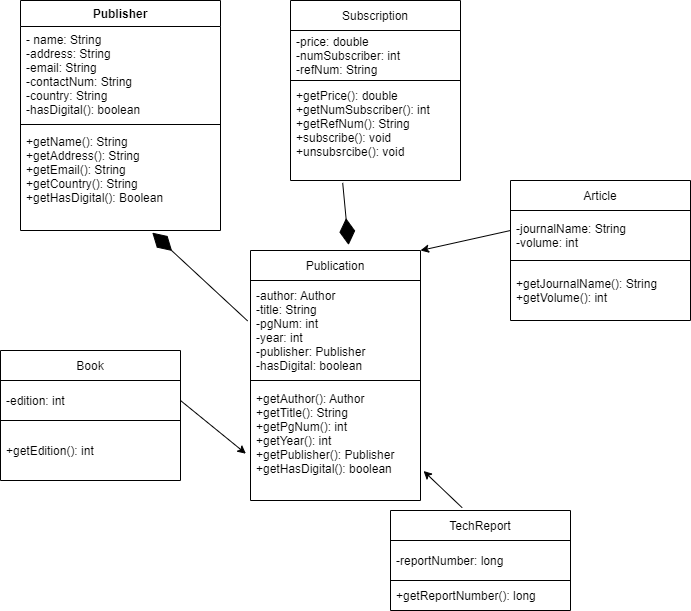

The diagram above was exported from draw.io. Its source (the exported page's mxGraphModel, read from the mxfile embedded in the PNG):
<mxGraphModel dx="763" dy="1809" grid="1" gridSize="10" guides="1" tooltips="1" connect="1" arrows="1" fold="1" page="1" pageScale="1" pageWidth="827" pageHeight="1169" math="0" shadow="0">
  <root>
    <mxCell id="WIyWlLk6GJQsqaUBKTNV-0" />
    <mxCell id="WIyWlLk6GJQsqaUBKTNV-1" parent="WIyWlLk6GJQsqaUBKTNV-0" />
    <mxCell id="8oHxmSdy2Ha02P6jsOBy-5" value="Publication" style="swimlane;fontStyle=0;childLayout=stackLayout;horizontal=1;startSize=30;horizontalStack=0;resizeParent=1;resizeParentMax=0;resizeLast=0;collapsible=1;marginBottom=0;" vertex="1" parent="WIyWlLk6GJQsqaUBKTNV-1">
      <mxGeometry x="380" y="130" width="170" height="250" as="geometry" />
    </mxCell>
    <mxCell id="8oHxmSdy2Ha02P6jsOBy-6" value="-author: Author&#10;-title: String&#10;-pgNum: int&#10;-year: int&#10;-publisher: Publisher&#10;-hasDigital: boolean" style="text;strokeColor=default;fillColor=none;align=left;verticalAlign=middle;spacingLeft=4;spacingRight=4;overflow=hidden;points=[[0,0.5],[1,0.5]];portConstraint=eastwest;rotatable=0;" vertex="1" parent="8oHxmSdy2Ha02P6jsOBy-5">
      <mxGeometry y="30" width="170" height="100" as="geometry" />
    </mxCell>
    <mxCell id="8oHxmSdy2Ha02P6jsOBy-8" value="+getAuthor(): Author&#10;+getTitle(): String&#10;+getPgNum(): int&#10;+getYear(): int&#10;+getPublisher(): Publisher&#10;+getHasDigital(): boolean&#10;" style="text;strokeColor=none;fillColor=none;align=left;verticalAlign=middle;spacingLeft=4;spacingRight=4;overflow=hidden;points=[[0,0.5],[1,0.5]];portConstraint=eastwest;rotatable=0;" vertex="1" parent="8oHxmSdy2Ha02P6jsOBy-5">
      <mxGeometry y="130" width="170" height="120" as="geometry" />
    </mxCell>
    <mxCell id="8oHxmSdy2Ha02P6jsOBy-9" value="" style="endArrow=classic;html=1;rounded=0;entryX=1;entryY=0;entryDx=0;entryDy=0;" edge="1" parent="WIyWlLk6GJQsqaUBKTNV-1" target="8oHxmSdy2Ha02P6jsOBy-5">
      <mxGeometry width="50" height="50" relative="1" as="geometry">
        <mxPoint x="640" y="110" as="sourcePoint" />
        <mxPoint x="570" y="230" as="targetPoint" />
      </mxGeometry>
    </mxCell>
    <mxCell id="8oHxmSdy2Ha02P6jsOBy-10" value="Article" style="swimlane;fontStyle=0;childLayout=stackLayout;horizontal=1;startSize=30;horizontalStack=0;resizeParent=1;resizeParentMax=0;resizeLast=0;collapsible=1;marginBottom=0;strokeColor=default;" vertex="1" parent="WIyWlLk6GJQsqaUBKTNV-1">
      <mxGeometry x="640" y="60" width="180" height="140" as="geometry" />
    </mxCell>
    <mxCell id="8oHxmSdy2Ha02P6jsOBy-11" value="-journalName: String&#10;-volume: int" style="text;strokeColor=default;fillColor=none;align=left;verticalAlign=middle;spacingLeft=4;spacingRight=4;overflow=hidden;points=[[0,0.5],[1,0.5]];portConstraint=eastwest;rotatable=0;" vertex="1" parent="8oHxmSdy2Ha02P6jsOBy-10">
      <mxGeometry y="30" width="180" height="50" as="geometry" />
    </mxCell>
    <mxCell id="8oHxmSdy2Ha02P6jsOBy-13" value="+getJournalName(): String&#10;+getVolume(): int" style="text;strokeColor=none;fillColor=none;align=left;verticalAlign=middle;spacingLeft=4;spacingRight=4;overflow=hidden;points=[[0,0.5],[1,0.5]];portConstraint=eastwest;rotatable=0;" vertex="1" parent="8oHxmSdy2Ha02P6jsOBy-10">
      <mxGeometry y="80" width="180" height="60" as="geometry" />
    </mxCell>
    <mxCell id="8oHxmSdy2Ha02P6jsOBy-14" value="" style="endArrow=classic;html=1;rounded=0;entryX=-0.027;entryY=0.61;entryDx=0;entryDy=0;entryPerimeter=0;exitX=1;exitY=0.5;exitDx=0;exitDy=0;" edge="1" parent="WIyWlLk6GJQsqaUBKTNV-1" source="8oHxmSdy2Ha02P6jsOBy-16" target="8oHxmSdy2Ha02P6jsOBy-8">
      <mxGeometry width="50" height="50" relative="1" as="geometry">
        <mxPoint x="590" y="350" as="sourcePoint" />
        <mxPoint x="690" y="320" as="targetPoint" />
      </mxGeometry>
    </mxCell>
    <mxCell id="8oHxmSdy2Ha02P6jsOBy-15" value="Book" style="swimlane;fontStyle=0;childLayout=stackLayout;horizontal=1;startSize=30;horizontalStack=0;resizeParent=1;resizeParentMax=0;resizeLast=0;collapsible=1;marginBottom=0;strokeColor=default;" vertex="1" parent="WIyWlLk6GJQsqaUBKTNV-1">
      <mxGeometry x="130" y="230" width="180" height="130" as="geometry" />
    </mxCell>
    <mxCell id="8oHxmSdy2Ha02P6jsOBy-16" value="-edition: int" style="text;strokeColor=default;fillColor=none;align=left;verticalAlign=middle;spacingLeft=4;spacingRight=4;overflow=hidden;points=[[0,0.5],[1,0.5]];portConstraint=eastwest;rotatable=0;" vertex="1" parent="8oHxmSdy2Ha02P6jsOBy-15">
      <mxGeometry y="30" width="180" height="40" as="geometry" />
    </mxCell>
    <mxCell id="8oHxmSdy2Ha02P6jsOBy-17" value="+getEdition(): int" style="text;strokeColor=none;fillColor=none;align=left;verticalAlign=middle;spacingLeft=4;spacingRight=4;overflow=hidden;points=[[0,0.5],[1,0.5]];portConstraint=eastwest;rotatable=0;" vertex="1" parent="8oHxmSdy2Ha02P6jsOBy-15">
      <mxGeometry y="70" width="180" height="60" as="geometry" />
    </mxCell>
    <mxCell id="8oHxmSdy2Ha02P6jsOBy-19" value="" style="endArrow=classic;html=1;rounded=0;entryX=1.018;entryY=0.754;entryDx=0;entryDy=0;entryPerimeter=0;exitX=0.398;exitY=-0.028;exitDx=0;exitDy=0;exitPerimeter=0;" edge="1" parent="WIyWlLk6GJQsqaUBKTNV-1" source="8oHxmSdy2Ha02P6jsOBy-20" target="8oHxmSdy2Ha02P6jsOBy-8">
      <mxGeometry width="50" height="50" relative="1" as="geometry">
        <mxPoint x="580" y="380" as="sourcePoint" />
        <mxPoint x="600" y="350" as="targetPoint" />
      </mxGeometry>
    </mxCell>
    <mxCell id="8oHxmSdy2Ha02P6jsOBy-20" value="TechReport" style="swimlane;fontStyle=0;childLayout=stackLayout;horizontal=1;startSize=30;horizontalStack=0;resizeParent=1;resizeParentMax=0;resizeLast=0;collapsible=1;marginBottom=0;strokeColor=default;" vertex="1" parent="WIyWlLk6GJQsqaUBKTNV-1">
      <mxGeometry x="520" y="390" width="180" height="100" as="geometry" />
    </mxCell>
    <mxCell id="8oHxmSdy2Ha02P6jsOBy-21" value="-reportNumber: long" style="text;strokeColor=default;fillColor=none;align=left;verticalAlign=middle;spacingLeft=4;spacingRight=4;overflow=hidden;points=[[0,0.5],[1,0.5]];portConstraint=eastwest;rotatable=0;" vertex="1" parent="8oHxmSdy2Ha02P6jsOBy-20">
      <mxGeometry y="30" width="180" height="40" as="geometry" />
    </mxCell>
    <mxCell id="8oHxmSdy2Ha02P6jsOBy-22" value="+getReportNumber(): long" style="text;strokeColor=none;fillColor=none;align=left;verticalAlign=middle;spacingLeft=4;spacingRight=4;overflow=hidden;points=[[0,0.5],[1,0.5]];portConstraint=eastwest;rotatable=0;" vertex="1" parent="8oHxmSdy2Ha02P6jsOBy-20">
      <mxGeometry y="70" width="180" height="30" as="geometry" />
    </mxCell>
    <mxCell id="8oHxmSdy2Ha02P6jsOBy-24" value="Subscription" style="swimlane;fontStyle=0;childLayout=stackLayout;horizontal=1;startSize=30;horizontalStack=0;resizeParent=1;resizeParentMax=0;resizeLast=0;collapsible=1;marginBottom=0;strokeColor=default;" vertex="1" parent="WIyWlLk6GJQsqaUBKTNV-1">
      <mxGeometry x="420" y="-120" width="170" height="180" as="geometry" />
    </mxCell>
    <mxCell id="8oHxmSdy2Ha02P6jsOBy-25" value="-price: double&#10;-numSubscriber: int&#10;-refNum: String" style="text;strokeColor=default;fillColor=none;align=left;verticalAlign=middle;spacingLeft=4;spacingRight=4;overflow=hidden;points=[[0,0.5],[1,0.5]];portConstraint=eastwest;rotatable=0;" vertex="1" parent="8oHxmSdy2Ha02P6jsOBy-24">
      <mxGeometry y="30" width="170" height="50" as="geometry" />
    </mxCell>
    <mxCell id="8oHxmSdy2Ha02P6jsOBy-26" value="+getPrice(): double&#10;+getNumSubscriber(): int&#10;+getRefNum(): String&#10;+subscribe(): void&#10;+unsubsrcibe(): void&#10;" style="text;strokeColor=none;fillColor=none;align=left;verticalAlign=middle;spacingLeft=4;spacingRight=4;overflow=hidden;points=[[0,0.5],[1,0.5]];portConstraint=eastwest;rotatable=0;" vertex="1" parent="8oHxmSdy2Ha02P6jsOBy-24">
      <mxGeometry y="80" width="170" height="100" as="geometry" />
    </mxCell>
    <mxCell id="8oHxmSdy2Ha02P6jsOBy-30" value="Publisher" style="swimlane;fontStyle=1;align=center;verticalAlign=top;childLayout=stackLayout;horizontal=1;startSize=26;horizontalStack=0;resizeParent=1;resizeParentMax=0;resizeLast=0;collapsible=1;marginBottom=0;strokeColor=default;" vertex="1" parent="WIyWlLk6GJQsqaUBKTNV-1">
      <mxGeometry x="150" y="-120" width="200" height="230" as="geometry" />
    </mxCell>
    <mxCell id="8oHxmSdy2Ha02P6jsOBy-31" value="- name: String&#10;-address: String&#10;-email: String&#10;-contactNum: String&#10;-country: String&#10;-hasDigital(): boolean" style="text;strokeColor=none;fillColor=none;align=left;verticalAlign=top;spacingLeft=4;spacingRight=4;overflow=hidden;rotatable=0;points=[[0,0.5],[1,0.5]];portConstraint=eastwest;" vertex="1" parent="8oHxmSdy2Ha02P6jsOBy-30">
      <mxGeometry y="26" width="200" height="94" as="geometry" />
    </mxCell>
    <mxCell id="8oHxmSdy2Ha02P6jsOBy-32" value="" style="line;strokeWidth=1;fillColor=none;align=left;verticalAlign=middle;spacingTop=-1;spacingLeft=3;spacingRight=3;rotatable=0;labelPosition=right;points=[];portConstraint=eastwest;" vertex="1" parent="8oHxmSdy2Ha02P6jsOBy-30">
      <mxGeometry y="120" width="200" height="8" as="geometry" />
    </mxCell>
    <mxCell id="8oHxmSdy2Ha02P6jsOBy-33" value="+getName(): String&#10;+getAddress(): String&#10;+getEmail(): String&#10;+getCountry(): String&#10;+getHasDigital(): Boolean" style="text;strokeColor=none;fillColor=none;align=left;verticalAlign=top;spacingLeft=4;spacingRight=4;overflow=hidden;rotatable=0;points=[[0,0.5],[1,0.5]];portConstraint=eastwest;" vertex="1" parent="8oHxmSdy2Ha02P6jsOBy-30">
      <mxGeometry y="128" width="200" height="102" as="geometry" />
    </mxCell>
    <mxCell id="8oHxmSdy2Ha02P6jsOBy-37" value="" style="endArrow=diamondThin;endFill=1;endSize=24;html=1;rounded=0;entryX=0.577;entryY=-0.022;entryDx=0;entryDy=0;entryPerimeter=0;exitX=0.307;exitY=1.024;exitDx=0;exitDy=0;exitPerimeter=0;" edge="1" parent="WIyWlLk6GJQsqaUBKTNV-1" source="8oHxmSdy2Ha02P6jsOBy-26" target="8oHxmSdy2Ha02P6jsOBy-5">
      <mxGeometry width="160" relative="1" as="geometry">
        <mxPoint x="478" y="70" as="sourcePoint" />
        <mxPoint x="480" y="120" as="targetPoint" />
      </mxGeometry>
    </mxCell>
    <mxCell id="8oHxmSdy2Ha02P6jsOBy-39" value="" style="endArrow=diamondThin;endFill=1;endSize=24;html=1;rounded=0;exitX=-0.017;exitY=0.404;exitDx=0;exitDy=0;exitPerimeter=0;entryX=0.659;entryY=1.021;entryDx=0;entryDy=0;entryPerimeter=0;" edge="1" parent="WIyWlLk6GJQsqaUBKTNV-1" source="8oHxmSdy2Ha02P6jsOBy-6" target="8oHxmSdy2Ha02P6jsOBy-33">
      <mxGeometry width="160" relative="1" as="geometry">
        <mxPoint x="270" y="110" as="sourcePoint" />
        <mxPoint x="170" y="170" as="targetPoint" />
      </mxGeometry>
    </mxCell>
  </root>
</mxGraphModel>